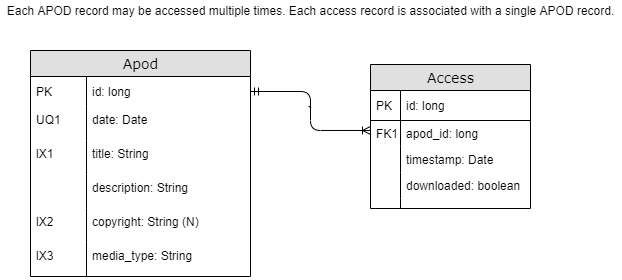

The diagram above was exported from draw.io. Its source (the exported page's mxGraphModel, read from the mxfile embedded in the PNG):
<mxGraphModel dx="723" dy="363" grid="1" gridSize="10" guides="1" tooltips="1" connect="1" arrows="1" fold="1" page="1" pageScale="1" pageWidth="1100" pageHeight="850" background="#ffffff" math="0" shadow="0">
  <root>
    <mxCell id="0" />
    <mxCell id="1" parent="0" />
    <mxCell id="2e49270ec7c68f3f-1" value="Apod" style="swimlane;html=1;fontStyle=0;childLayout=stackLayout;horizontal=1;startSize=26;fillColor=#e0e0e0;horizontalStack=0;resizeParent=1;resizeLast=0;collapsible=1;marginBottom=0;swimlaneFillColor=#ffffff;align=center;rounded=0;shadow=0;comic=0;labelBackgroundColor=none;strokeWidth=1;fontFamily=Verdana;fontSize=14;verticalAlign=middle;" parent="1" vertex="1">
      <mxGeometry x="230" y="140" width="220" height="226" as="geometry" />
    </mxCell>
    <mxCell id="2e49270ec7c68f3f-2" value="&lt;span style=&quot;&quot;&gt;id: long&lt;/span&gt;" style="shape=partialRectangle;top=0;left=0;right=0;bottom=0;html=1;align=left;verticalAlign=middle;fillColor=none;spacingLeft=60;spacingRight=4;whiteSpace=wrap;overflow=hidden;rotatable=0;points=[[0,0.5],[1,0.5]];portConstraint=eastwest;dropTarget=0;fontStyle=0;" parent="2e49270ec7c68f3f-1" vertex="1">
      <mxGeometry y="26" width="220" height="30" as="geometry" />
    </mxCell>
    <mxCell id="2e49270ec7c68f3f-3" value="&lt;span style=&quot;font-weight: normal&quot;&gt;PK&lt;/span&gt;" style="shape=partialRectangle;fontStyle=1;top=0;left=0;bottom=0;html=1;fillColor=none;align=left;verticalAlign=middle;spacingLeft=4;spacingRight=4;whiteSpace=wrap;overflow=hidden;rotatable=0;points=[];portConstraint=eastwest;part=1;" parent="2e49270ec7c68f3f-2" vertex="1" connectable="0">
      <mxGeometry width="56" height="30" as="geometry" />
    </mxCell>
    <mxCell id="2e49270ec7c68f3f-6" value="date: Date" style="shape=partialRectangle;top=0;left=0;right=0;bottom=0;html=1;align=left;verticalAlign=top;fillColor=none;spacingLeft=60;spacingRight=4;whiteSpace=wrap;overflow=hidden;rotatable=0;points=[[0,0.5],[1,0.5]];portConstraint=eastwest;dropTarget=0;" parent="2e49270ec7c68f3f-1" vertex="1">
      <mxGeometry y="56" width="220" height="34" as="geometry" />
    </mxCell>
    <mxCell id="2e49270ec7c68f3f-7" value="UQ1" style="shape=partialRectangle;top=0;left=0;bottom=0;html=1;fillColor=none;align=left;verticalAlign=top;spacingLeft=4;spacingRight=4;whiteSpace=wrap;overflow=hidden;rotatable=0;points=[];portConstraint=eastwest;part=1;" parent="2e49270ec7c68f3f-6" vertex="1" connectable="0">
      <mxGeometry width="56" height="34" as="geometry" />
    </mxCell>
    <mxCell id="CbPIDTyCI9qCTnVlLLsP-2" value="title: String" style="shape=partialRectangle;top=0;left=0;right=0;bottom=0;html=1;align=left;verticalAlign=top;fillColor=none;spacingLeft=60;spacingRight=4;whiteSpace=wrap;overflow=hidden;rotatable=0;points=[[0,0.5],[1,0.5]];portConstraint=eastwest;dropTarget=0;" vertex="1" parent="2e49270ec7c68f3f-1">
      <mxGeometry y="90" width="220" height="34" as="geometry" />
    </mxCell>
    <mxCell id="CbPIDTyCI9qCTnVlLLsP-3" value="lX1" style="shape=partialRectangle;top=0;left=0;bottom=0;html=1;fillColor=none;align=left;verticalAlign=top;spacingLeft=4;spacingRight=4;whiteSpace=wrap;overflow=hidden;rotatable=0;points=[];portConstraint=eastwest;part=1;" vertex="1" connectable="0" parent="CbPIDTyCI9qCTnVlLLsP-2">
      <mxGeometry width="56" height="34" as="geometry" />
    </mxCell>
    <mxCell id="CbPIDTyCI9qCTnVlLLsP-4" value="description: String" style="shape=partialRectangle;top=0;left=0;right=0;bottom=0;html=1;align=left;verticalAlign=top;fillColor=none;spacingLeft=60;spacingRight=4;whiteSpace=wrap;overflow=hidden;rotatable=0;points=[[0,0.5],[1,0.5]];portConstraint=eastwest;dropTarget=0;" vertex="1" parent="2e49270ec7c68f3f-1">
      <mxGeometry y="124" width="220" height="34" as="geometry" />
    </mxCell>
    <mxCell id="CbPIDTyCI9qCTnVlLLsP-5" value="" style="shape=partialRectangle;top=0;left=0;bottom=0;html=1;fillColor=none;align=left;verticalAlign=top;spacingLeft=4;spacingRight=4;whiteSpace=wrap;overflow=hidden;rotatable=0;points=[];portConstraint=eastwest;part=1;" vertex="1" connectable="0" parent="CbPIDTyCI9qCTnVlLLsP-4">
      <mxGeometry width="56" height="34" as="geometry" />
    </mxCell>
    <mxCell id="CbPIDTyCI9qCTnVlLLsP-6" value="copyright: String (N)" style="shape=partialRectangle;top=0;left=0;right=0;bottom=0;html=1;align=left;verticalAlign=top;fillColor=none;spacingLeft=60;spacingRight=4;whiteSpace=wrap;overflow=hidden;rotatable=0;points=[[0,0.5],[1,0.5]];portConstraint=eastwest;dropTarget=0;" vertex="1" parent="2e49270ec7c68f3f-1">
      <mxGeometry y="158" width="220" height="34" as="geometry" />
    </mxCell>
    <mxCell id="CbPIDTyCI9qCTnVlLLsP-7" value="lX2" style="shape=partialRectangle;top=0;left=0;bottom=0;html=1;fillColor=none;align=left;verticalAlign=top;spacingLeft=4;spacingRight=4;whiteSpace=wrap;overflow=hidden;rotatable=0;points=[];portConstraint=eastwest;part=1;" vertex="1" connectable="0" parent="CbPIDTyCI9qCTnVlLLsP-6">
      <mxGeometry width="56" height="34" as="geometry" />
    </mxCell>
    <mxCell id="CbPIDTyCI9qCTnVlLLsP-8" value="media_type: String" style="shape=partialRectangle;top=0;left=0;right=0;bottom=0;html=1;align=left;verticalAlign=top;fillColor=none;spacingLeft=60;spacingRight=4;whiteSpace=wrap;overflow=hidden;rotatable=0;points=[[0,0.5],[1,0.5]];portConstraint=eastwest;dropTarget=0;" vertex="1" parent="2e49270ec7c68f3f-1">
      <mxGeometry y="192" width="220" height="34" as="geometry" />
    </mxCell>
    <mxCell id="CbPIDTyCI9qCTnVlLLsP-9" value="lX3" style="shape=partialRectangle;top=0;left=0;bottom=0;html=1;fillColor=none;align=left;verticalAlign=top;spacingLeft=4;spacingRight=4;whiteSpace=wrap;overflow=hidden;rotatable=0;points=[];portConstraint=eastwest;part=1;" vertex="1" connectable="0" parent="CbPIDTyCI9qCTnVlLLsP-8">
      <mxGeometry width="56" height="34" as="geometry" />
    </mxCell>
    <mxCell id="2e49270ec7c68f3f-8" value="Access" style="swimlane;html=1;fontStyle=0;childLayout=stackLayout;horizontal=1;startSize=26;fillColor=#e0e0e0;horizontalStack=0;resizeParent=1;resizeLast=0;collapsible=1;marginBottom=0;swimlaneFillColor=#ffffff;align=center;rounded=0;shadow=0;comic=0;labelBackgroundColor=none;strokeWidth=1;fontFamily=Verdana;fontSize=14;swimlaneLine=1;" parent="1" vertex="1">
      <mxGeometry x="570" y="154" width="160" height="144" as="geometry" />
    </mxCell>
    <mxCell id="2e49270ec7c68f3f-9" value="id: long" style="shape=partialRectangle;top=0;left=0;right=0;bottom=1;html=1;align=left;verticalAlign=middle;fillColor=none;spacingLeft=34;spacingRight=4;whiteSpace=wrap;overflow=hidden;rotatable=0;points=[[0,0.5],[1,0.5]];portConstraint=eastwest;dropTarget=0;fontStyle=0;" parent="2e49270ec7c68f3f-8" vertex="1">
      <mxGeometry y="26" width="160" height="30" as="geometry" />
    </mxCell>
    <mxCell id="2e49270ec7c68f3f-10" value="PK" style="shape=partialRectangle;top=0;left=0;bottom=0;html=1;fillColor=none;align=left;verticalAlign=middle;spacingLeft=4;spacingRight=4;whiteSpace=wrap;overflow=hidden;rotatable=0;points=[];portConstraint=eastwest;part=1;" parent="2e49270ec7c68f3f-9" vertex="1" connectable="0">
      <mxGeometry width="30" height="30" as="geometry" />
    </mxCell>
    <mxCell id="2e49270ec7c68f3f-11" value="apod_id: long" style="shape=partialRectangle;top=0;left=0;right=0;bottom=0;html=1;align=left;verticalAlign=top;fillColor=none;spacingLeft=34;spacingRight=4;whiteSpace=wrap;overflow=hidden;rotatable=0;points=[[0,0.5],[1,0.5]];portConstraint=eastwest;dropTarget=0;" parent="2e49270ec7c68f3f-8" vertex="1">
      <mxGeometry y="56" width="160" height="26" as="geometry" />
    </mxCell>
    <mxCell id="2e49270ec7c68f3f-12" value="FK1" style="shape=partialRectangle;top=0;left=0;bottom=0;html=1;fillColor=none;align=left;verticalAlign=top;spacingLeft=4;spacingRight=4;whiteSpace=wrap;overflow=hidden;rotatable=0;points=[];portConstraint=eastwest;part=1;" parent="2e49270ec7c68f3f-11" vertex="1" connectable="0">
      <mxGeometry width="30" height="26" as="geometry" />
    </mxCell>
    <mxCell id="2e49270ec7c68f3f-13" value="timestamp: Date" style="shape=partialRectangle;top=0;left=0;right=0;bottom=0;html=1;align=left;verticalAlign=top;fillColor=none;spacingLeft=34;spacingRight=4;whiteSpace=wrap;overflow=hidden;rotatable=0;points=[[0,0.5],[1,0.5]];portConstraint=eastwest;dropTarget=0;" parent="2e49270ec7c68f3f-8" vertex="1">
      <mxGeometry y="82" width="160" height="26" as="geometry" />
    </mxCell>
    <mxCell id="2e49270ec7c68f3f-14" value="" style="shape=partialRectangle;top=0;left=0;bottom=0;html=1;fillColor=none;align=left;verticalAlign=top;spacingLeft=4;spacingRight=4;whiteSpace=wrap;overflow=hidden;rotatable=0;points=[];portConstraint=eastwest;part=1;" parent="2e49270ec7c68f3f-13" vertex="1" connectable="0">
      <mxGeometry width="30" height="26" as="geometry" />
    </mxCell>
    <mxCell id="2e49270ec7c68f3f-15" value="downloaded: boolean" style="shape=partialRectangle;top=0;left=0;right=0;bottom=0;html=1;align=left;verticalAlign=top;fillColor=none;spacingLeft=34;spacingRight=4;whiteSpace=wrap;overflow=hidden;rotatable=0;points=[[0,0.5],[1,0.5]];portConstraint=eastwest;dropTarget=0;" parent="2e49270ec7c68f3f-8" vertex="1">
      <mxGeometry y="108" width="160" height="26" as="geometry" />
    </mxCell>
    <mxCell id="2e49270ec7c68f3f-16" value="" style="shape=partialRectangle;top=0;left=0;bottom=0;html=1;fillColor=none;align=left;verticalAlign=top;spacingLeft=4;spacingRight=4;whiteSpace=wrap;overflow=hidden;rotatable=0;points=[];portConstraint=eastwest;part=1;" parent="2e49270ec7c68f3f-15" vertex="1" connectable="0">
      <mxGeometry width="30" height="26" as="geometry" />
    </mxCell>
    <mxCell id="2e49270ec7c68f3f-17" value="" style="shape=partialRectangle;top=0;left=0;right=0;bottom=0;html=1;align=left;verticalAlign=top;fillColor=none;spacingLeft=34;spacingRight=4;whiteSpace=wrap;overflow=hidden;rotatable=0;points=[[0,0.5],[1,0.5]];portConstraint=eastwest;dropTarget=0;" parent="2e49270ec7c68f3f-8" vertex="1">
      <mxGeometry y="134" width="160" height="10" as="geometry" />
    </mxCell>
    <mxCell id="2e49270ec7c68f3f-18" value="" style="shape=partialRectangle;top=0;left=0;bottom=0;html=1;fillColor=none;align=left;verticalAlign=top;spacingLeft=4;spacingRight=4;whiteSpace=wrap;overflow=hidden;rotatable=0;points=[];portConstraint=eastwest;part=1;" parent="2e49270ec7c68f3f-17" vertex="1" connectable="0">
      <mxGeometry width="30" height="10" as="geometry" />
    </mxCell>
    <mxCell id="2e49270ec7c68f3f-57" value="`" style="edgeStyle=orthogonalEdgeStyle;html=1;endArrow=ERmandOne;startArrow=ERoneToMany;labelBackgroundColor=none;fontFamily=Verdana;fontSize=14;entryX=1;entryY=0.5;exitX=0;exitY=0.383;exitPerimeter=0;startFill=0;endFill=0;" parent="1" source="2e49270ec7c68f3f-11" target="2e49270ec7c68f3f-2" edge="1">
      <mxGeometry width="100" height="100" relative="1" as="geometry">
        <mxPoint x="560" y="220" as="sourcePoint" />
        <mxPoint x="580" y="310" as="targetPoint" />
        <Array as="points">
          <mxPoint x="510" y="220" />
          <mxPoint x="510" y="181" />
        </Array>
      </mxGeometry>
    </mxCell>
    <mxCell id="CbPIDTyCI9qCTnVlLLsP-10" value="Each APOD record may be accessed multiple times. Each access record is associated with a single APOD record." style="text;html=1;resizable=0;autosize=1;align=center;verticalAlign=middle;points=[];fillColor=none;strokeColor=none;rounded=0;" vertex="1" parent="1">
      <mxGeometry x="200" y="90" width="620" height="20" as="geometry" />
    </mxCell>
  </root>
</mxGraphModel>